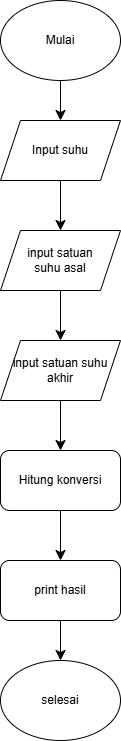

The diagram above was exported from draw.io. Its source (the exported page's mxGraphModel, read from the mxfile embedded in the PNG):
<mxGraphModel dx="1034" dy="616" grid="1" gridSize="10" guides="1" tooltips="1" connect="1" arrows="1" fold="1" page="0" pageScale="1" pageWidth="850" pageHeight="1100" math="0" shadow="0">
  <root>
    <mxCell id="0" />
    <mxCell id="1" parent="0" />
    <mxCell id="2sMTFKD9TVru35syVhEc-6" edge="1" parent="1" source="N0n9jjzhjkzBIa4NlyJA-1" style="edgeStyle=none;curved=1;rounded=0;orthogonalLoop=1;jettySize=auto;html=1;entryX=0.5;entryY=0;entryDx=0;entryDy=0;fontSize=12;startSize=8;endSize=8;" target="N0n9jjzhjkzBIa4NlyJA-2">
      <mxGeometry relative="1" as="geometry" />
    </mxCell>
    <mxCell id="N0n9jjzhjkzBIa4NlyJA-1" parent="1" style="ellipse;whiteSpace=wrap;html=1;" value="Mulai" vertex="1">
      <mxGeometry height="80" width="120" x="90" y="30" as="geometry" />
    </mxCell>
    <mxCell id="2sMTFKD9TVru35syVhEc-7" edge="1" parent="1" source="N0n9jjzhjkzBIa4NlyJA-2" style="edgeStyle=none;curved=1;rounded=0;orthogonalLoop=1;jettySize=auto;html=1;fontSize=12;startSize=8;endSize=8;" target="2sMTFKD9TVru35syVhEc-1">
      <mxGeometry relative="1" as="geometry" />
    </mxCell>
    <mxCell id="N0n9jjzhjkzBIa4NlyJA-2" parent="1" style="shape=parallelogram;perimeter=parallelogramPerimeter;whiteSpace=wrap;html=1;fixedSize=1;" value="Input suhu" vertex="1">
      <mxGeometry height="60" width="120" x="90" y="150" as="geometry" />
    </mxCell>
    <mxCell id="2sMTFKD9TVru35syVhEc-8" edge="1" parent="1" source="2sMTFKD9TVru35syVhEc-1" style="edgeStyle=none;curved=1;rounded=0;orthogonalLoop=1;jettySize=auto;html=1;fontSize=12;startSize=8;endSize=8;" target="2sMTFKD9TVru35syVhEc-2">
      <mxGeometry relative="1" as="geometry" />
    </mxCell>
    <mxCell id="2sMTFKD9TVru35syVhEc-1" parent="1" style="shape=parallelogram;perimeter=parallelogramPerimeter;whiteSpace=wrap;html=1;fixedSize=1;" value="input satuan suhu&amp;nbsp;&lt;span style=&quot;background-color: transparent; color: light-dark(rgb(0, 0, 0), rgb(255, 255, 255));&quot;&gt;asal&lt;/span&gt;" vertex="1">
      <mxGeometry height="60" width="120" x="90" y="260" as="geometry" />
    </mxCell>
    <mxCell id="2sMTFKD9TVru35syVhEc-9" edge="1" parent="1" source="2sMTFKD9TVru35syVhEc-2" style="edgeStyle=none;curved=1;rounded=0;orthogonalLoop=1;jettySize=auto;html=1;fontSize=12;startSize=8;endSize=8;" target="2sMTFKD9TVru35syVhEc-3">
      <mxGeometry relative="1" as="geometry" />
    </mxCell>
    <mxCell id="2sMTFKD9TVru35syVhEc-2" parent="1" style="shape=parallelogram;perimeter=parallelogramPerimeter;whiteSpace=wrap;html=1;fixedSize=1;" value="input satuan suhu akhir" vertex="1">
      <mxGeometry height="60" width="120" x="90" y="370" as="geometry" />
    </mxCell>
    <mxCell id="2sMTFKD9TVru35syVhEc-10" edge="1" parent="1" source="2sMTFKD9TVru35syVhEc-3" style="edgeStyle=none;curved=1;rounded=0;orthogonalLoop=1;jettySize=auto;html=1;fontSize=12;startSize=8;endSize=8;" target="2sMTFKD9TVru35syVhEc-4">
      <mxGeometry relative="1" as="geometry" />
    </mxCell>
    <mxCell id="2sMTFKD9TVru35syVhEc-3" parent="1" style="rounded=1;whiteSpace=wrap;html=1;" value="Hitung konversi" vertex="1">
      <mxGeometry height="60" width="120" x="90" y="480" as="geometry" />
    </mxCell>
    <mxCell id="2sMTFKD9TVru35syVhEc-11" edge="1" parent="1" source="2sMTFKD9TVru35syVhEc-4" style="edgeStyle=none;curved=1;rounded=0;orthogonalLoop=1;jettySize=auto;html=1;entryX=0.5;entryY=0;entryDx=0;entryDy=0;fontSize=12;startSize=8;endSize=8;" target="2sMTFKD9TVru35syVhEc-5">
      <mxGeometry relative="1" as="geometry" />
    </mxCell>
    <mxCell id="2sMTFKD9TVru35syVhEc-4" parent="1" style="rounded=1;whiteSpace=wrap;html=1;" value="print hasil" vertex="1">
      <mxGeometry height="60" width="120" x="90" y="590" as="geometry" />
    </mxCell>
    <mxCell id="2sMTFKD9TVru35syVhEc-5" parent="1" style="ellipse;whiteSpace=wrap;html=1;" value="selesai" vertex="1">
      <mxGeometry height="80" width="120" x="90" y="690" as="geometry" />
    </mxCell>
  </root>
</mxGraphModel>